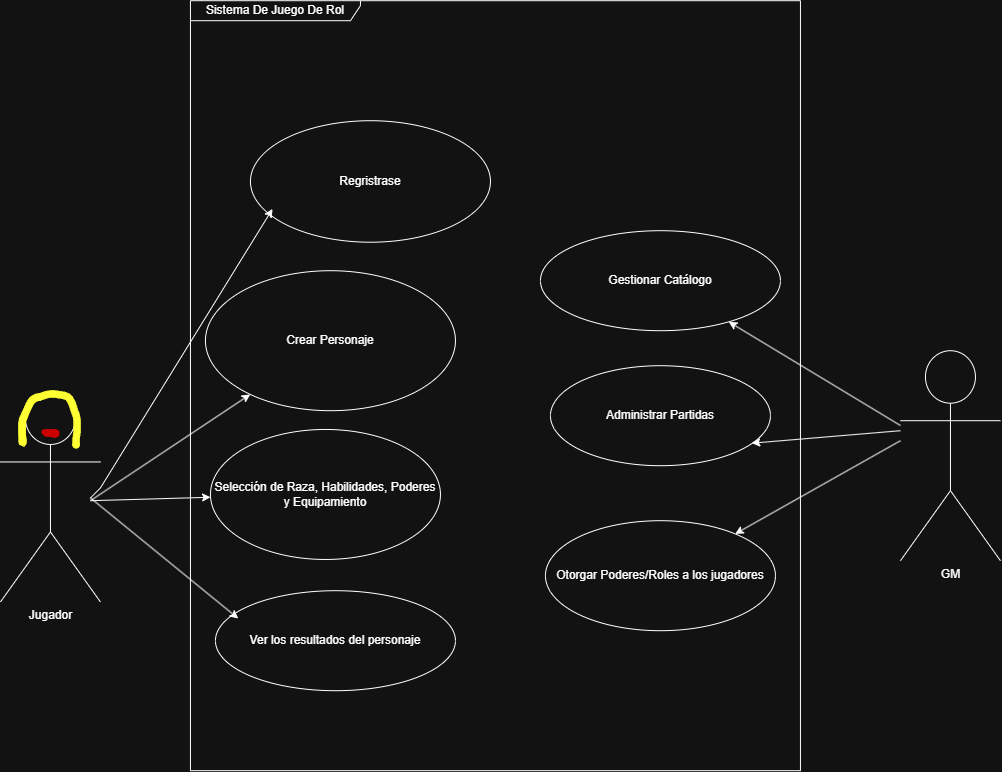

The diagram above was exported from draw.io. Its source (the exported page's mxGraphModel, read from the mxfile embedded in the PNG):
<mxGraphModel dx="2174" dy="847" grid="1" gridSize="10" guides="1" tooltips="1" connect="1" arrows="1" fold="1" page="1" pageScale="1" pageWidth="827" pageHeight="1169" math="0" shadow="0">
  <root>
    <mxCell id="0" />
    <mxCell id="1" parent="0" />
    <mxCell id="MFCDz7kByy_CXwg3cmyc-1" parent="1" style="shape=umlActor;verticalLabelPosition=bottom;verticalAlign=top;html=1;" value="Jugador" vertex="1">
      <mxGeometry height="210" width="100" x="-430" y="611.26" as="geometry" />
    </mxCell>
    <mxCell id="MFCDz7kByy_CXwg3cmyc-2" parent="1" style="shape=umlActor;verticalLabelPosition=bottom;verticalAlign=top;html=1;" value="GM" vertex="1">
      <mxGeometry height="210" width="100" x="470" y="570" as="geometry" />
    </mxCell>
    <mxCell id="MFCDz7kByy_CXwg3cmyc-3" parent="1" style="ellipse;whiteSpace=wrap;html=1;" value="Ver los resultados del personaje" vertex="1">
      <mxGeometry height="100" width="240" x="-215" y="810" as="geometry" />
    </mxCell>
    <mxCell id="MFCDz7kByy_CXwg3cmyc-4" parent="1" style="ellipse;whiteSpace=wrap;html=1;" value="Gestionar Catálogo" vertex="1">
      <mxGeometry height="100" width="240" x="110" y="450" as="geometry" />
    </mxCell>
    <mxCell id="MFCDz7kByy_CXwg3cmyc-5" parent="1" style="ellipse;whiteSpace=wrap;html=1;" value="Otorgar Poderes/Roles a los jugadores" vertex="1">
      <mxGeometry height="110" width="230" x="115" y="740" as="geometry" />
    </mxCell>
    <mxCell id="MFCDz7kByy_CXwg3cmyc-6" parent="1" style="ellipse;whiteSpace=wrap;html=1;" value="Administrar Partidas" vertex="1">
      <mxGeometry height="100" width="220" x="120" y="585" as="geometry" />
    </mxCell>
    <mxCell id="MFCDz7kByy_CXwg3cmyc-7" parent="1" style="ellipse;whiteSpace=wrap;html=1;" value="Regristrase" vertex="1">
      <mxGeometry height="121.51" width="240" x="-180" y="340" as="geometry" />
    </mxCell>
    <mxCell id="MFCDz7kByy_CXwg3cmyc-8" parent="1" style="ellipse;whiteSpace=wrap;html=1;" value="Crear Personaje" vertex="1">
      <mxGeometry height="140" width="250" x="-225" y="490" as="geometry" />
    </mxCell>
    <mxCell id="MFCDz7kByy_CXwg3cmyc-9" parent="1" style="ellipse;whiteSpace=wrap;html=1;" value="Selección de Raza, Habilidades, Poderes y Equipamiento" vertex="1">
      <mxGeometry height="130" width="230" x="-220" y="648.76" as="geometry" />
    </mxCell>
    <mxCell id="MFCDz7kByy_CXwg3cmyc-12" parent="1" style="shape=stencil(lVrZUhxHEPyafe3o+3iW5f9QhJAhjEGB8PX3zvaql62cnRx4g2Vyu+vKyqrhlD79uP/y/e4U/Y/Xl+ff7/5++Pp6f0q/nGJ8eLq/e3l4xU+n9PmUPn17frn77eX5z6ev59+/f5lPzp/+eP5rfsM/Z1wqLuSJiv7f8yehulz+/+TXM+Dx4ekaEFzoFtBc7PuA2Fz2FjBcrgKQXK0GEKPrXgCC8/aE2F3O+4DQXSgGkKKrQwCqC80CumtRALKryQByciMJQOI45O68OiG4Ym0o0SURuOBdsl4qOnAARGtDTcvRuwAbuNpd1AC6Uks6cADYK7WuAweAvVI/iAMANr37WLG/XQ8rNS/PI7lU3FywFvTohnjec+a1Ig3wzluDG04UHsLzFOTiirAXzwf7/CWIe89T1hXnVZo6b/2fmxuCLZKLgwstifsXF+39ZyWLKmiu0fOgCvH9wzVbluCiqOt4EHnFRZh71EI3AgH/jMke21Ed40xFXvDpT+a55Ogquz2G7/ZGSFFxIXiQYlZcUs9XV62LsvMiBNm7bg2Oq6hvP19ctzXjZUmWwDV/Kbrbz9fljqvnRYQr2l2j55vwP1iWaibIFAXJ9k7+KeL+DRVo45VkfMFo1X5/dV5QUK+ukQaBwcIAUDI1mgAZIzw6ArMoNIgXLh0wwYYMNquqHNlFewKKpoqkG6BZcmpyRQGaKzbrDjTIgIkkKbLsrgB0W/d5rMreAwwbaJB7l5Ji0w5qkBJhHmH9WtuR1cNa3aL261gq6AJosiMMiEubG0h4VZ8AJHulDk2sesgGgPTKyui+CPECqNqtjY3GJ0pj4/u87WszvUQfx41LZIA8AaxnT7jKlr2qjp6PqIqY0JwtbwxdpNBytbGblNoBgGoOdV5F5JAJg/yaZM31TfbBcaobwuhEJ3ip8PDnapkJX5FVQWz6OS45VOAS88YR4KJJ33ulTcs9MrqxBjhw66xROkEHblx04DtTYxK+detB8sFo6hAH6Y0L0LBwUEAwkZLvHTVKvf2IBjwL9Lc+tlcQ40NU1vuGNjRZzhqlyOXlhw8ADliApsKxVhS7PENjZzpiskZzJHqQaFq4QKG2GGUFTYDlmYNOPQHWS1MLaPomAOTGUMJy8OqpeMkz8BKtCzAbBCGNIV1pFJjDh7pSZkDKS7DcBmDApYFyrAHwNgDi31YcxqUiIt0Gj1eYN6KwAZnD8rtKLYCBgwKHIVadUMfSRxdAknq9ZrYhQJOJSJexsv9qKC7iSkg10mQAKBJAqvmxOUHkElItd7ahi9RAqpE2hlvl7rbwsgeBS+IEpFrY7BoUa7xN8leDVleAuNmXZL1s8NyCcEmV3qEzkaHilPoOlQOXhuy78Hqw6Z2z7EAzEYjIvNyAYB7ONvmOtmh+9Zt3runCxq1zDyiydXtCC3ph7Xmkbpe9zp6X6IR+WQ7eBkSegkDPUdkQeBEC0RdUF93MNG2N/TvLTxaVSVaD5yFrygBxH8+Ln4Pttl9bkneuzz2/lDjYz2+W1QcvALZvGKLcLG3LoC2C2lkmU6MqelKPHN/cJVXkJQ6uCl/Jhcq9PPWVITvLZ168JanPUWN0obm6VTWWVsO42nOpNghyjNQG+3pdt8fXjXoObBDUBafSFmoSgXr9NzaznnQSfEgb9y6LBu2CtgZdLrnQZUmL6E1JqvzKacgiS41ZInj5AgAA6oBzv6pPGJsQqB1a2uyfwMVqPp8A0gl6v4orkU6YElKd0DZKpMgtPcLQPAOU0Eacx0YGK7b++Lv2YwB+eHu1/+3h8fH8nwHXf+d/BcBH538jSJ//Aw==);lineShape=1;strokeColor=light-dark(transparent,#FFFF33);" value="" vertex="1">
      <mxGeometry height="57.21595427743068" width="61.42370726955323" x="-411.5848632932199" y="609.9995635723074" as="geometry" />
    </mxCell>
    <mxCell id="MFCDz7kByy_CXwg3cmyc-13" parent="1" style="shape=stencil(lVfLctswDPwaXTEkQYLkOU3/IzNxak9dO+M4ffx9oWrkGpC0bW6yvCDx2AWggR/e9k+vuyGFt+vl/HX34/B83Q/8aUjpcNrvLoerPg38OPDDy/my+3I5v5+ep9+vTyNyfPp2/j6e8HOyi4lqHq1S+DW9Yarlz4vPE/54ON3hU6UmDp/6Nj4XihYfqQK8MDXrT6AQtvGNiZvD97qNj+F23mwwhpS3LXqnxMagChXgUm0+RXeXrgcdqFZj0RNxhFnlYgxapQyCSIWC9akFaihPnSTaqBvlBAwyNZvXmubSrBtEzwxhaNApWGYUvUAANUi6wedAGVKDYrLMaNTBBVGpb0OONx/XDapPqiahorKluUi3pFIDRVCHc3b4CnjE7NWvDmXAVG6LkBsVxNRIXH1SIbUTdVsF7rAjqYHYG0okQQaBxBFPmyCoM1cKlkk1zk6uGyQvTxVPBDck8UGP8mRgsEhr7XNU69QTYifPDIPWwZAsV0VgWjsVm9UiFIGcVZ7WoZwpw/OzzSnfCr8VQLABqJoi4LamKNgiqMCh2iIF14WpIrzODccjKIUR3z6AL803ee1HyEApkN0wFzyoFtNZcJNfjn+ddQXM/+V+Ufqsvq0yuxamaRAgnb5oFxVKTajaIpRCGYXs1wVtR5AVs0puOpB5G1jFBx+v9jPUjBb7DmvVQUJX9yMQ78IflUVGvc7HG8vcCf4vnzqnUR9a1EuogXAXdMhUwOkf3Zf/jdeHv8v5y+F4nHb7+//9Mq+vpg8BfvwN);lineShape=1;strokeColor=light-dark(transparent,#CC0000);" value="" vertex="1">
      <mxGeometry height="8.003972161153342" width="17.113524503208964" x="-388.56004707689056" y="648.7637139738474" as="geometry" />
    </mxCell>
    <mxCell id="MFCDz7kByy_CXwg3cmyc-18" parent="1" style="shape=umlFrame;whiteSpace=wrap;html=1;pointerEvents=0;width=170;height=20;" value="Sistema De Juego De Rol" vertex="1">
      <mxGeometry height="770" width="610" x="-240" y="220" as="geometry" />
    </mxCell>
    <mxCell id="MFCDz7kByy_CXwg3cmyc-21" edge="1" parent="1" style="endArrow=classic;html=1;rounded=0;entryX=0.092;entryY=0.726;entryDx=0;entryDy=0;entryPerimeter=0;" target="MFCDz7kByy_CXwg3cmyc-7" value="">
      <mxGeometry height="50" relative="1" width="50" as="geometry">
        <Array as="points">
          <mxPoint x="-330" y="707.22" />
        </Array>
        <mxPoint x="-340" y="717.22" as="sourcePoint" />
        <mxPoint x="-290" y="667.22" as="targetPoint" />
      </mxGeometry>
    </mxCell>
    <mxCell id="MFCDz7kByy_CXwg3cmyc-22" edge="1" parent="1" style="endArrow=classic;html=1;rounded=0;" target="MFCDz7kByy_CXwg3cmyc-8" value="">
      <mxGeometry height="50" relative="1" width="50" as="geometry">
        <mxPoint x="-340" y="720" as="sourcePoint" />
        <mxPoint x="-290" y="670" as="targetPoint" />
      </mxGeometry>
    </mxCell>
    <mxCell id="MFCDz7kByy_CXwg3cmyc-23" edge="1" parent="1" style="endArrow=classic;html=1;rounded=0;" target="MFCDz7kByy_CXwg3cmyc-9" value="">
      <mxGeometry height="50" relative="1" width="50" as="geometry">
        <mxPoint x="-340" y="720" as="sourcePoint" />
        <mxPoint x="-290" y="670" as="targetPoint" />
      </mxGeometry>
    </mxCell>
    <mxCell id="MFCDz7kByy_CXwg3cmyc-24" edge="1" parent="1" style="endArrow=classic;html=1;rounded=0;entryX=0.095;entryY=0.278;entryDx=0;entryDy=0;entryPerimeter=0;" target="MFCDz7kByy_CXwg3cmyc-3" value="">
      <mxGeometry height="50" relative="1" width="50" as="geometry">
        <mxPoint x="-340" y="717.22" as="sourcePoint" />
        <mxPoint x="-290" y="667.22" as="targetPoint" />
      </mxGeometry>
    </mxCell>
    <mxCell id="MFCDz7kByy_CXwg3cmyc-25" edge="1" parent="1" source="MFCDz7kByy_CXwg3cmyc-2" style="endArrow=classic;html=1;rounded=0;" target="MFCDz7kByy_CXwg3cmyc-4" value="">
      <mxGeometry height="50" relative="1" width="50" as="geometry">
        <mxPoint x="460" y="706.77" as="sourcePoint" />
        <mxPoint x="510" y="656.77" as="targetPoint" />
      </mxGeometry>
    </mxCell>
    <mxCell id="MFCDz7kByy_CXwg3cmyc-26" edge="1" parent="1" style="endArrow=classic;html=1;rounded=0;entryX=0.915;entryY=0.775;entryDx=0;entryDy=0;entryPerimeter=0;" target="MFCDz7kByy_CXwg3cmyc-6" value="">
      <mxGeometry height="50" relative="1" width="50" as="geometry">
        <mxPoint x="470" y="650" as="sourcePoint" />
        <mxPoint x="490" y="680" as="targetPoint" />
      </mxGeometry>
    </mxCell>
    <mxCell id="MFCDz7kByy_CXwg3cmyc-27" edge="1" parent="1" style="endArrow=classic;html=1;rounded=0;" target="MFCDz7kByy_CXwg3cmyc-5" value="">
      <mxGeometry height="50" relative="1" width="50" as="geometry">
        <mxPoint x="470" y="660" as="sourcePoint" />
        <mxPoint x="490" y="680" as="targetPoint" />
      </mxGeometry>
    </mxCell>
  </root>
</mxGraphModel>